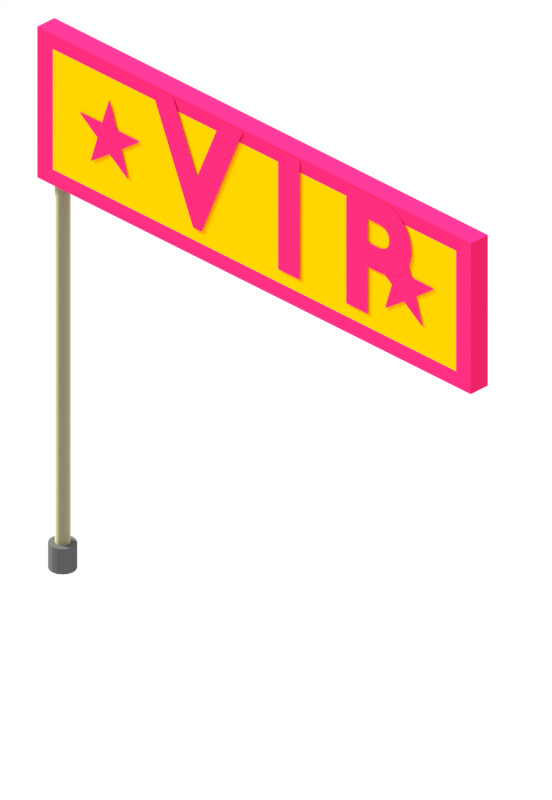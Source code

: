 # Source: queue_signs.blend  (saved by Blender 2.79.0; exported with 4.5.12 LTS)
import bpy
from mathutils import Matrix  # noqa: F401  (used for matrix-valued properties, if any)

bpy.ops.wm.read_factory_settings(use_empty=True)
scene = bpy.context.scene
scene.name = 'Scene'

# ---- collections
col_collection_1 = bpy.data.collections.new('Collection 1'); scene.collection.children.link(col_collection_1)
col_collection_3 = bpy.data.collections.new('Collection 3'); scene.collection.children.link(col_collection_3)
col_collection_4 = bpy.data.collections.new('Collection 4'); scene.collection.children.link(col_collection_4)
col_collection_4.hide_render = True
col_collection_4.hide_viewport = True
col_collection_5 = bpy.data.collections.new('Collection 5'); scene.collection.children.link(col_collection_5)
col_collection_5.hide_render = True
col_collection_5.hide_viewport = True
col_collection_10 = bpy.data.collections.new('Collection 10'); scene.collection.children.link(col_collection_10)
col_collection_10.hide_render = True
col_collection_10.hide_viewport = True
col_collection_15 = bpy.data.collections.new('Collection 15'); scene.collection.children.link(col_collection_15)
col_collection_15.hide_render = True
col_collection_15.hide_viewport = True
col_collection_20 = bpy.data.collections.new('Collection 20'); scene.collection.children.link(col_collection_20)
col_collection_20.hide_render = True
col_collection_20.hide_viewport = True

# ---- materials (node trees are filled in below, after node groups)
mat_material_007 = bpy.data.materials.new('Material.007')
mat_material_007.alpha_threshold = 0.0
mat_material_007.roughness = 0.5
mat_material = bpy.data.materials.new('Material')
mat_material.alpha_threshold = 0.0
mat_material.roughness = 0.5
mat_material_001 = bpy.data.materials.new('Material.001')
mat_material_001.alpha_threshold = 0.0
mat_material_001.roughness = 0.5
mat_material_006 = bpy.data.materials.new('Material.006')
mat_material_006.alpha_threshold = 0.0
mat_material_006.roughness = 0.5
mat_material_003 = bpy.data.materials.new('Material.003')
mat_material_003.alpha_threshold = 0.0
mat_material_003.roughness = 0.5
mat_material_009 = bpy.data.materials.new('Material.009')
mat_material_009.alpha_threshold = 0.0
mat_material_009.roughness = 0.5

# ---- material node trees
mat_material_007.use_nodes = True; mat_material_007.node_tree.nodes.clear()
_N = mat_material_007.node_tree.nodes; _L = mat_material_007.node_tree.links
n0 = _N.new('ShaderNodeOutputMaterial'); n0.name = 'Material Output'; n0.location = (300, 300)
n1 = _N.new('ShaderNodeBsdfDiffuse'); n1.name = 'Diffuse BSDF'; n1.location = (10, 300)
n1.inputs[0].default_value = (0.8388, 0.0179, 0.1366, 1.0)
_L.new(n1.outputs[0], n0.inputs[0])
n0.is_active_output = True
mat_material.use_nodes = True; mat_material.node_tree.nodes.clear()
_N = mat_material.node_tree.nodes; _L = mat_material.node_tree.links
n0 = _N.new('ShaderNodeOutputMaterial'); n0.name = 'Material Output'; n0.location = (300, 300)
n1 = _N.new('ShaderNodeBsdfDiffuse'); n1.name = 'Diffuse BSDF'; n1.location = (10, 300)
n1.inputs[0].default_value = (1.0, 0.4344, 0.0, 1.0)
_L.new(n1.outputs[0], n0.inputs[0])
n0.is_active_output = True
mat_material_001.use_nodes = True; mat_material_001.node_tree.nodes.clear()
_N = mat_material_001.node_tree.nodes; _L = mat_material_001.node_tree.links
n0 = _N.new('ShaderNodeOutputMaterial'); n0.name = 'Material Output'; n0.location = (300, 300)
n1 = _N.new('ShaderNodeBsdfAnisotropic'); n1.name = 'Glossy BSDF'; n1.location = (10, 300)
n1.distribution = 'GGX'
n1.inputs[0].default_value = (0.8, 0.7428, 0.4355, 1.0)
n1.inputs[1].default_value = 1.0
_L.new(n1.outputs[0], n0.inputs[0])
n0.is_active_output = True
mat_material_006.use_nodes = True; mat_material_006.node_tree.nodes.clear()
_N = mat_material_006.node_tree.nodes; _L = mat_material_006.node_tree.links
n0 = _N.new('ShaderNodeOutputMaterial'); n0.name = 'Material Output'; n0.location = (300, 300)
n1 = _N.new('ShaderNodeBsdfDiffuse'); n1.name = 'Diffuse BSDF'; n1.location = (10, 300)
n1.inputs[0].default_value = (0.1107, 0.1107, 0.1107, 1.0)
_L.new(n1.outputs[0], n0.inputs[0])
n0.is_active_output = True
mat_material_003.use_nodes = True; mat_material_003.node_tree.nodes.clear()
_N = mat_material_003.node_tree.nodes; _L = mat_material_003.node_tree.links
n0 = _N.new('ShaderNodeOutputMaterial'); n0.name = 'Material Output'; n0.location = (300, 300)
n1 = _N.new('ShaderNodeBsdfDiffuse'); n1.name = 'Diffuse BSDF'; n1.location = (10, 300)
n1.inputs[0].default_value = (0.0, 0.4191, 0.08944, 1.0)
_L.new(n1.outputs[0], n0.inputs[0])
n0.is_active_output = True
mat_material_009.use_nodes = True; mat_material_009.node_tree.nodes.clear()
_N = mat_material_009.node_tree.nodes; _L = mat_material_009.node_tree.links
n0 = _N.new('ShaderNodeOutputMaterial'); n0.name = 'Material Output'; n0.location = (300, 300)
n1 = _N.new('ShaderNodeBsdfDiffuse'); n1.name = 'Diffuse BSDF'; n1.location = (10, 300)
n1.inputs[0].default_value = (0.4191, 0.005104, 0.03651, 1.0)
_L.new(n1.outputs[0], n0.inputs[0])
n0.is_active_output = True

# ---- world
world_world = bpy.data.worlds.new('World'); scene.world = world_world
world_world.use_nodes = True; world_world.node_tree.nodes.clear()
_N = world_world.node_tree.nodes; _L = world_world.node_tree.links
n0 = _N.new('ShaderNodeBackground'); n0.name = 'Background'; n0.location = (373, 315)
n1 = _N.new('ShaderNodeOutputWorld'); n1.name = 'World Output'; n1.location = (630, 300)
n2 = _N.new('ShaderNodeRGB'); n2.name = 'RGB'; n2.location = (146, 309)
n2.outputs[0].default_value = (1.0, 1.0, 1.0, 1.0)
_L.new(n0.outputs[0], n1.inputs[0])
_L.new(n2.outputs[0], n0.inputs[0])
n1.is_active_output = True
world_world.color = (0.307, 0.307, 0.307)
world_world.use_sun_shadow = False
world_world.sun_shadow_jitter_overblur = 0.0
world_world.cycles.sampling_method = 'NONE'
world_world.cycles.sample_map_resolution = 256

# ---- cameras
cam_camera = bpy.data.cameras.new('Camera')
cam_camera.type = 'ORTHO'
cam_camera.clip_start = 0.001
cam_camera.clip_end = 100.0
cam_camera.lens = 45.0
cam_camera.sensor_width = 32.0
cam_camera.sensor_height = 18.0
cam_camera.ortho_scale = 14.7
cam_camera.show_composition_thirds = True
cam_camera.dof.focus_distance = 0.0

# ---- lights
light_sun = bpy.data.lights.new('Sun', 'SUN')
light_sun.transmission_factor = 0.0
light_sun.angle = 0.1993
light_sun.energy = 7.3
light_sun.shadow_buffer_clip_start = 0.5
light_sun.shadow_soft_size = 0.1
light_sun.shadow_cascade_max_distance = 1000.0

# ---- meshes
me_circle_001 = bpy.data.meshes.new('Circle.001')
me_circle_001.from_pydata([(0.0, 1.0, 0.0), (-0.2308, 0.3177, 0.0), (-0.9511, 0.309, 0.0), (-0.3734, -0.1213, 0.0), (-0.5878, -0.809, 0.0), (1.261e-08, -0.3927, 0.0), (0.5878, -0.809, 0.0), (0.3734, -0.1213, 0.0), (0.9511, 0.309, 0.0), (0.2308, 0.3177, 0.0)], [], [(1, 2, 3, 4, 5, 6, 7, 8, 9, 0)])
me_circle_001.materials.append(mat_material_007)
me_circle_001.use_remesh_preserve_volume = False
me_circle_001.use_remesh_preserve_attributes = False
me_circle_001.use_mirror_vertex_groups = False
me_circle_001.update()
me_circle = bpy.data.meshes.new('Circle')
me_circle.from_pydata([(0.0, 1.0, 0.0), (-0.2308, 0.3177, 0.0), (-0.9511, 0.309, 0.0), (-0.3734, -0.1213, 0.0), (-0.5878, -0.809, 0.0), (1.261e-08, -0.3927, 0.0), (0.5878, -0.809, 0.0), (0.3734, -0.1213, 0.0), (0.9511, 0.309, 0.0), (0.2308, 0.3177, 0.0)], [], [(1, 2, 3, 4, 5, 6, 7, 8, 9, 0)])
me_circle.materials.append(mat_material_007)
me_circle.use_remesh_preserve_volume = False
me_circle.use_remesh_preserve_attributes = False
me_circle.use_mirror_vertex_groups = False
me_circle.update()
me_cube_016 = bpy.data.meshes.new('Cube.016')
me_cube_016.from_pydata([(-0.5775, -1.0, -1.0), (-0.5775, -1.0, 1.0), (-0.5775, 1.0, -1.0), (-0.5775, 1.0, 1.0), (0.5775, -1.0, -1.0), (0.5775, -1.0, 1.0), (0.5775, 1.0, -1.0), (0.5775, 1.0, 1.0), (-0.5456, 0.9305, -0.7994), (-0.5456, -0.9305, -0.7994), (-0.5456, -0.9305, 0.7994), (-0.5456, 0.9305, 0.7994), (0.5456, 0.9305, 0.7994), (0.5456, 0.9305, -0.7994), (0.5456, -0.9305, -0.7994), (0.5456, -0.9305, 0.7994)], [], [(3, 2, 8, 11), (2, 3, 7, 6), (4, 6, 13, 14), (4, 5, 1, 0), (2, 6, 4, 0), (7, 3, 1, 5), (9, 10, 11, 8), (13, 12, 15, 14), (0, 1, 10, 9), (7, 5, 15, 12), (6, 7, 12, 13), (1, 3, 11, 10), (2, 0, 9, 8), (5, 4, 14, 15)])
me_cube_016.polygons.foreach_set('material_index', [1, 1, 1, 1, 1, 1, 0, 0, 1, 1, 1, 1, 1, 1])
me_cube_016.materials.append(mat_material)
me_cube_016.materials.append(mat_material_007)
me_cube_016.use_remesh_preserve_volume = False
me_cube_016.use_remesh_preserve_attributes = False
me_cube_016.use_mirror_vertex_groups = False
me_cube_016.update()
me_cylinder_007 = bpy.data.meshes.new('Cylinder.007')
me_cylinder_007.from_pydata([(4.565e-08, 0.6342, -1.0), (4.565e-08, 0.6342, 34.63), (0.2427, 0.5859, -1.0), (0.2427, 0.5859, 34.63), (0.4484, 0.4484, -1.0), (0.4484, 0.4484, 34.63), (0.5859, 0.2427, -1.0), (0.5859, 0.2427, 34.63), (0.6342, -3.59e-08, -1.0), (0.6342, -3.59e-08, 34.63), (0.5859, -0.2427, -1.0), (0.5859, -0.2427, 34.63), (0.4484, -0.4484, -1.0), (0.4484, -0.4484, 34.63), (0.2427, -0.5859, -1.0), (0.2427, -0.5859, 34.63), (1.414e-07, -0.6342, -1.0), (1.414e-07, -0.6342, 34.63), (-0.2427, -0.5859, -1.0), (-0.2427, -0.5859, 34.63), (-0.4484, -0.4484, -1.0), (-0.4484, -0.4484, 34.63), (-0.5859, -0.2427, -1.0), (-0.5859, -0.2427, 34.63), (-0.6342, -6.136e-10, -1.0), (-0.6342, -6.136e-10, 34.63), (-0.5859, 0.2427, -1.0), (-0.5859, 0.2427, 34.63), (-0.4484, 0.4484, -1.0), (-0.4484, 0.4484, 34.63), (-0.2427, 0.5859, -1.0), (-0.2427, 0.5859, 34.63), (4.565e-08, 0.6342, -1.0), (0.2427, 0.5859, -1.0), (0.2427, 0.5859, 34.63), (4.565e-08, 0.6342, 34.63), (0.4484, 0.4484, -1.0), (0.4484, 0.4484, 34.63), (0.5859, 0.2427, -1.0), (0.5859, 0.2427, 34.63), (0.6342, -3.59e-08, -1.0), (0.6342, -3.59e-08, 34.63), (0.5859, -0.2427, -1.0), (0.5859, -0.2427, 34.63), (0.4484, -0.4484, -1.0), (0.4484, -0.4484, 34.63), (0.2427, -0.5859, -1.0), (0.2427, -0.5859, 34.63), (1.414e-07, -0.6342, -1.0), (1.414e-07, -0.6342, 34.63), (-0.2427, -0.5859, -1.0), (-0.2427, -0.5859, 34.63), (-0.4484, -0.4484, -1.0), (-0.4484, -0.4484, 34.63), (-0.5859, -0.2427, -1.0), (-0.5859, -0.2427, 34.63), (-0.6342, -6.136e-10, -1.0), (-0.6342, -6.136e-10, 34.63), (-0.5859, 0.2427, -1.0), (-0.5859, 0.2427, 34.63), (-0.4484, 0.4484, -1.0), (-0.4484, 0.4484, 34.63), (-0.2427, 0.5859, -1.0), (-0.2427, 0.5859, 34.63), (0.01512, 1.185, -1.328), (0.01512, 1.185, 1.025), (0.4654, 1.095, -1.328), (0.4654, 1.095, 1.025), (0.8472, 0.84, -1.328), (0.8472, 0.84, 1.025), (1.102, 0.4583, -1.328), (1.102, 0.4583, 1.025), (1.192, 0.007954, -1.328), (1.192, 0.007954, 1.025), (1.102, -0.4423, -1.328), (1.102, -0.4423, 1.025), (0.8472, -0.8241, -1.328), (0.8472, -0.8241, 1.025), (0.4654, -1.079, -1.328), (0.4654, -1.079, 1.025), (0.01512, -1.169, -1.328), (0.01512, -1.169, 1.025), (-0.4352, -1.079, -1.328), (-0.4352, -1.079, 1.025), (-0.8169, -0.8241, -1.328), (-0.8169, -0.8241, 1.025), (-1.072, -0.4423, -1.328), (-1.072, -0.4423, 1.025), (-1.162, 0.007954, -1.328), (-1.162, 0.007954, 1.025), (-1.072, 0.4583, -1.328), (-1.072, 0.4583, 1.025), (-0.8169, 0.84, -1.328), (-0.8169, 0.84, 1.025), (-0.4352, 1.095, -1.328), (-0.4352, 1.095, 1.025)], [], [(32, 35, 34, 33), (33, 34, 37, 36), (36, 37, 39, 38), (38, 39, 41, 40), (40, 41, 43, 42), (42, 43, 45, 44), (44, 45, 47, 46), (46, 47, 49, 48), (48, 49, 51, 50), (50, 51, 53, 52), (52, 53, 55, 54), (54, 55, 57, 56), (56, 57, 59, 58), (58, 59, 61, 60), (3, 1, 63, 29, 27, 25, 23, 21, 19, 17, 15, 13, 11, 9, 7, 5), (60, 61, 31, 62), (62, 31, 35, 32), (0, 2, 4, 6, 8, 10, 12, 14, 16, 18, 20, 22, 24, 26, 28, 30), (64, 65, 67, 66), (66, 67, 69, 68), (68, 69, 71, 70), (70, 71, 73, 72), (72, 73, 75, 74), (74, 75, 77, 76), (76, 77, 79, 78), (78, 79, 81, 80), (80, 81, 83, 82), (82, 83, 85, 84), (84, 85, 87, 86), (86, 87, 89, 88), (88, 89, 91, 90), (90, 91, 93, 92), (67, 65, 95, 93, 91, 89, 87, 85, 83, 81, 79, 77, 75, 73, 71, 69), (92, 93, 95, 94), (94, 95, 65, 64), (64, 66, 68, 70, 72, 74, 76, 78, 80, 82, 84, 86, 88, 90, 92, 94)])
me_cylinder_007.polygons.foreach_set('use_smooth', [1, 1, 1, 1, 1, 1, 1, 1, 1, 1, 1, 1, 1, 1, 1, 1, 1, 1, 0, 0, 0, 0, 0, 0, 0, 0, 0, 0, 0, 0, 0, 0, 0, 0, 0, 0])
me_cylinder_007.polygons.foreach_set('material_index', [0, 0, 0, 0, 0, 0, 0, 0, 0, 0, 0, 0, 0, 0, 0, 0, 0, 0, 1, 1, 1, 1, 1, 1, 1, 1, 1, 1, 1, 1, 1, 1, 1, 1, 1, 1])
me_cylinder_007.materials.append(mat_material_001)
me_cylinder_007.materials.append(mat_material_006)
me_cylinder_007.use_remesh_preserve_volume = False
me_cylinder_007.use_remesh_preserve_attributes = False
me_cylinder_007.use_mirror_vertex_groups = False
me_cylinder_007.update()
me_cylinder_001 = bpy.data.meshes.new('Cylinder.001')
me_cylinder_001.from_pydata([(4.565e-08, 0.6342, -1.0), (4.565e-08, 0.6342, 34.63), (0.2427, 0.5859, -1.0), (0.2427, 0.5859, 34.63), (0.4484, 0.4484, -1.0), (0.4484, 0.4484, 34.63), (0.5859, 0.2427, -1.0), (0.5859, 0.2427, 34.63), (0.6342, -3.59e-08, -1.0), (0.6342, -3.59e-08, 34.63), (0.5859, -0.2427, -1.0), (0.5859, -0.2427, 34.63), (0.4484, -0.4484, -1.0), (0.4484, -0.4484, 34.63), (0.2427, -0.5859, -1.0), (0.2427, -0.5859, 34.63), (1.414e-07, -0.6342, -1.0), (1.414e-07, -0.6342, 34.63), (-0.2427, -0.5859, -1.0), (-0.2427, -0.5859, 34.63), (-0.4484, -0.4484, -1.0), (-0.4484, -0.4484, 34.63), (-0.5859, -0.2427, -1.0), (-0.5859, -0.2427, 34.63), (-0.6342, -6.136e-10, -1.0), (-0.6342, -6.136e-10, 34.63), (-0.5859, 0.2427, -1.0), (-0.5859, 0.2427, 34.63), (-0.4484, 0.4484, -1.0), (-0.4484, 0.4484, 34.63), (-0.2427, 0.5859, -1.0), (-0.2427, 0.5859, 34.63), (4.565e-08, 0.6342, -1.0), (0.2427, 0.5859, -1.0), (0.2427, 0.5859, 34.63), (4.565e-08, 0.6342, 34.63), (0.4484, 0.4484, -1.0), (0.4484, 0.4484, 34.63), (0.5859, 0.2427, -1.0), (0.5859, 0.2427, 34.63), (0.6342, -3.59e-08, -1.0), (0.6342, -3.59e-08, 34.63), (0.5859, -0.2427, -1.0), (0.5859, -0.2427, 34.63), (0.4484, -0.4484, -1.0), (0.4484, -0.4484, 34.63), (0.2427, -0.5859, -1.0), (0.2427, -0.5859, 34.63), (1.414e-07, -0.6342, -1.0), (1.414e-07, -0.6342, 34.63), (-0.2427, -0.5859, -1.0), (-0.2427, -0.5859, 34.63), (-0.4484, -0.4484, -1.0), (-0.4484, -0.4484, 34.63), (-0.5859, -0.2427, -1.0), (-0.5859, -0.2427, 34.63), (-0.6342, -6.136e-10, -1.0), (-0.6342, -6.136e-10, 34.63), (-0.5859, 0.2427, -1.0), (-0.5859, 0.2427, 34.63), (-0.4484, 0.4484, -1.0), (-0.4484, 0.4484, 34.63), (-0.2427, 0.5859, -1.0), (-0.2427, 0.5859, 34.63), (0.01512, 1.185, -1.328), (0.01512, 1.185, 1.025), (0.4654, 1.095, -1.328), (0.4654, 1.095, 1.025), (0.8472, 0.84, -1.328), (0.8472, 0.84, 1.025), (1.102, 0.4583, -1.328), (1.102, 0.4583, 1.025), (1.192, 0.007954, -1.328), (1.192, 0.007954, 1.025), (1.102, -0.4423, -1.328), (1.102, -0.4423, 1.025), (0.8472, -0.8241, -1.328), (0.8472, -0.8241, 1.025), (0.4654, -1.079, -1.328), (0.4654, -1.079, 1.025), (0.01512, -1.169, -1.328), (0.01512, -1.169, 1.025), (-0.4352, -1.079, -1.328), (-0.4352, -1.079, 1.025), (-0.8169, -0.8241, -1.328), (-0.8169, -0.8241, 1.025), (-1.072, -0.4423, -1.328), (-1.072, -0.4423, 1.025), (-1.162, 0.007954, -1.328), (-1.162, 0.007954, 1.025), (-1.072, 0.4583, -1.328), (-1.072, 0.4583, 1.025), (-0.8169, 0.84, -1.328), (-0.8169, 0.84, 1.025), (-0.4352, 1.095, -1.328), (-0.4352, 1.095, 1.025)], [], [(32, 35, 34, 33), (33, 34, 37, 36), (36, 37, 39, 38), (38, 39, 41, 40), (40, 41, 43, 42), (42, 43, 45, 44), (44, 45, 47, 46), (46, 47, 49, 48), (48, 49, 51, 50), (50, 51, 53, 52), (52, 53, 55, 54), (54, 55, 57, 56), (56, 57, 59, 58), (58, 59, 61, 60), (3, 1, 63, 29, 27, 25, 23, 21, 19, 17, 15, 13, 11, 9, 7, 5), (60, 61, 31, 62), (62, 31, 35, 32), (0, 2, 4, 6, 8, 10, 12, 14, 16, 18, 20, 22, 24, 26, 28, 30), (64, 65, 67, 66), (66, 67, 69, 68), (68, 69, 71, 70), (70, 71, 73, 72), (72, 73, 75, 74), (74, 75, 77, 76), (76, 77, 79, 78), (78, 79, 81, 80), (80, 81, 83, 82), (82, 83, 85, 84), (84, 85, 87, 86), (86, 87, 89, 88), (88, 89, 91, 90), (90, 91, 93, 92), (67, 65, 95, 93, 91, 89, 87, 85, 83, 81, 79, 77, 75, 73, 71, 69), (92, 93, 95, 94), (94, 95, 65, 64), (64, 66, 68, 70, 72, 74, 76, 78, 80, 82, 84, 86, 88, 90, 92, 94)])
me_cylinder_001.polygons.foreach_set('use_smooth', [1, 1, 1, 1, 1, 1, 1, 1, 1, 1, 1, 1, 1, 1, 1, 1, 1, 1, 0, 0, 0, 0, 0, 0, 0, 0, 0, 0, 0, 0, 0, 0, 0, 0, 0, 0])
me_cylinder_001.polygons.foreach_set('material_index', [0, 0, 0, 0, 0, 0, 0, 0, 0, 0, 0, 0, 0, 0, 0, 0, 0, 0, 1, 1, 1, 1, 1, 1, 1, 1, 1, 1, 1, 1, 1, 1, 1, 1, 1, 1])
me_cylinder_001.materials.append(mat_material_001)
me_cylinder_001.materials.append(mat_material_006)
me_cylinder_001.use_remesh_preserve_volume = False
me_cylinder_001.use_remesh_preserve_attributes = False
me_cylinder_001.use_mirror_vertex_groups = False
me_cylinder_001.update()
me_cube_000 = bpy.data.meshes.new('Cube.000')
me_cube_000.from_pydata([(-0.5775, -1.0, -1.0), (-0.5775, -1.0, 1.0), (-0.5775, 1.0, -1.0), (-0.5775, 1.0, 1.0), (0.5775, -1.0, -1.0), (0.5775, -1.0, 1.0), (0.5775, 1.0, -1.0), (0.5775, 1.0, 1.0), (-0.5456, 0.9305, -0.7994), (-0.5456, -0.9305, -0.7994), (-0.5456, -0.9305, 0.7994), (-0.5456, 0.9305, 0.7994), (0.5456, 0.9305, 0.7994), (0.5456, 0.9305, -0.7994), (0.5456, -0.9305, -0.7994), (0.5456, -0.9305, 0.7994)], [], [(3, 2, 8, 11), (2, 3, 7, 6), (4, 6, 13, 14), (4, 5, 1, 0), (2, 6, 4, 0), (7, 3, 1, 5), (9, 10, 11, 8), (13, 12, 15, 14), (0, 1, 10, 9), (7, 5, 15, 12), (6, 7, 12, 13), (1, 3, 11, 10), (2, 0, 9, 8), (5, 4, 14, 15)])
me_cube_000.polygons.foreach_set('material_index', [1, 1, 1, 1, 1, 1, 0, 0, 1, 1, 1, 1, 1, 1])
me_cube_000.materials.append(mat_material)
me_cube_000.materials.append(mat_material_003)
me_cube_000.use_remesh_preserve_volume = False
me_cube_000.use_remesh_preserve_attributes = False
me_cube_000.use_mirror_vertex_groups = False
me_cube_000.update()
me_plane = bpy.data.meshes.new('Plane')
me_plane.from_pydata([(-3.449, -0.5703, 0.0), (1.0, -1.0, 0.0), (-3.449, 0.5703, 0.0), (1.0, 1.0, 0.0), (-3.449, -1.706, 0.0), (-3.449, 1.706, 0.0), (-5.879, 0.0, 0.0), (-5.879, 0.0, 0.0), (-3.449, 27.03, -2.368e-07), (1.0, 26.6, -2.287e-07), (-3.449, 28.17, -2.468e-07), (1.0, 28.6, -2.462e-07), (-3.449, 25.9, -2.268e-07), (-3.449, 29.31, -2.567e-07), (-5.879, 27.6, -2.442e-07), (-5.879, 27.6, -2.442e-07)], [], [(0, 1, 3, 2), (0, 2, 5, 4), (4, 5, 7, 6), (8, 9, 11, 10), (8, 10, 13, 12), (12, 13, 15, 14)])
me_plane.materials.append(mat_material_009)
me_plane.use_remesh_preserve_volume = False
me_plane.use_remesh_preserve_attributes = False
me_plane.use_mirror_vertex_groups = False
me_plane.update()
me_cube_001 = bpy.data.meshes.new('Cube.001')
me_cube_001.from_pydata([(-0.5775, -1.0, -1.0), (-0.5775, -1.0, 1.0), (-0.5775, 1.0, -1.0), (-0.5775, 1.0, 1.0), (0.5775, -1.0, -1.0), (0.5775, -1.0, 1.0), (0.5775, 1.0, -1.0), (0.5775, 1.0, 1.0), (-0.5456, 0.9305, -0.7994), (-0.5456, -0.9305, -0.7994), (-0.5456, -0.9305, 0.7994), (-0.5456, 0.9305, 0.7994), (0.5456, 0.9305, 0.7994), (0.5456, 0.9305, -0.7994), (0.5456, -0.9305, -0.7994), (0.5456, -0.9305, 0.7994)], [], [(3, 2, 8, 11), (2, 3, 7, 6), (4, 6, 13, 14), (4, 5, 1, 0), (2, 6, 4, 0), (7, 3, 1, 5), (9, 10, 11, 8), (13, 12, 15, 14), (0, 1, 10, 9), (7, 5, 15, 12), (6, 7, 12, 13), (1, 3, 11, 10), (2, 0, 9, 8), (5, 4, 14, 15)])
me_cube_001.polygons.foreach_set('material_index', [1, 1, 1, 1, 1, 1, 0, 0, 1, 1, 1, 1, 1, 1])
me_cube_001.materials.append(mat_material)
me_cube_001.materials.append(mat_material_009)
me_cube_001.use_remesh_preserve_volume = False
me_cube_001.use_remesh_preserve_attributes = False
me_cube_001.use_mirror_vertex_groups = False
me_cube_001.update()
me_cylinder_002 = bpy.data.meshes.new('Cylinder.002')
me_cylinder_002.from_pydata([(4.565e-08, 0.6342, -1.0), (4.565e-08, 0.6342, 34.63), (0.2427, 0.5859, -1.0), (0.2427, 0.5859, 34.63), (0.4484, 0.4484, -1.0), (0.4484, 0.4484, 34.63), (0.5859, 0.2427, -1.0), (0.5859, 0.2427, 34.63), (0.6342, -3.59e-08, -1.0), (0.6342, -3.59e-08, 34.63), (0.5859, -0.2427, -1.0), (0.5859, -0.2427, 34.63), (0.4484, -0.4484, -1.0), (0.4484, -0.4484, 34.63), (0.2427, -0.5859, -1.0), (0.2427, -0.5859, 34.63), (1.414e-07, -0.6342, -1.0), (1.414e-07, -0.6342, 34.63), (-0.2427, -0.5859, -1.0), (-0.2427, -0.5859, 34.63), (-0.4484, -0.4484, -1.0), (-0.4484, -0.4484, 34.63), (-0.5859, -0.2427, -1.0), (-0.5859, -0.2427, 34.63), (-0.6342, -6.136e-10, -1.0), (-0.6342, -6.136e-10, 34.63), (-0.5859, 0.2427, -1.0), (-0.5859, 0.2427, 34.63), (-0.4484, 0.4484, -1.0), (-0.4484, 0.4484, 34.63), (-0.2427, 0.5859, -1.0), (-0.2427, 0.5859, 34.63), (4.565e-08, 0.6342, -1.0), (0.2427, 0.5859, -1.0), (0.2427, 0.5859, 34.63), (4.565e-08, 0.6342, 34.63), (0.4484, 0.4484, -1.0), (0.4484, 0.4484, 34.63), (0.5859, 0.2427, -1.0), (0.5859, 0.2427, 34.63), (0.6342, -3.59e-08, -1.0), (0.6342, -3.59e-08, 34.63), (0.5859, -0.2427, -1.0), (0.5859, -0.2427, 34.63), (0.4484, -0.4484, -1.0), (0.4484, -0.4484, 34.63), (0.2427, -0.5859, -1.0), (0.2427, -0.5859, 34.63), (1.414e-07, -0.6342, -1.0), (1.414e-07, -0.6342, 34.63), (-0.2427, -0.5859, -1.0), (-0.2427, -0.5859, 34.63), (-0.4484, -0.4484, -1.0), (-0.4484, -0.4484, 34.63), (-0.5859, -0.2427, -1.0), (-0.5859, -0.2427, 34.63), (-0.6342, -6.136e-10, -1.0), (-0.6342, -6.136e-10, 34.63), (-0.5859, 0.2427, -1.0), (-0.5859, 0.2427, 34.63), (-0.4484, 0.4484, -1.0), (-0.4484, 0.4484, 34.63), (-0.2427, 0.5859, -1.0), (-0.2427, 0.5859, 34.63), (0.01512, 1.185, -1.328), (0.01512, 1.185, 1.025), (0.4654, 1.095, -1.328), (0.4654, 1.095, 1.025), (0.8472, 0.84, -1.328), (0.8472, 0.84, 1.025), (1.102, 0.4583, -1.328), (1.102, 0.4583, 1.025), (1.192, 0.007954, -1.328), (1.192, 0.007954, 1.025), (1.102, -0.4423, -1.328), (1.102, -0.4423, 1.025), (0.8472, -0.8241, -1.328), (0.8472, -0.8241, 1.025), (0.4654, -1.079, -1.328), (0.4654, -1.079, 1.025), (0.01512, -1.169, -1.328), (0.01512, -1.169, 1.025), (-0.4352, -1.079, -1.328), (-0.4352, -1.079, 1.025), (-0.8169, -0.8241, -1.328), (-0.8169, -0.8241, 1.025), (-1.072, -0.4423, -1.328), (-1.072, -0.4423, 1.025), (-1.162, 0.007954, -1.328), (-1.162, 0.007954, 1.025), (-1.072, 0.4583, -1.328), (-1.072, 0.4583, 1.025), (-0.8169, 0.84, -1.328), (-0.8169, 0.84, 1.025), (-0.4352, 1.095, -1.328), (-0.4352, 1.095, 1.025)], [], [(32, 35, 34, 33), (33, 34, 37, 36), (36, 37, 39, 38), (38, 39, 41, 40), (40, 41, 43, 42), (42, 43, 45, 44), (44, 45, 47, 46), (46, 47, 49, 48), (48, 49, 51, 50), (50, 51, 53, 52), (52, 53, 55, 54), (54, 55, 57, 56), (56, 57, 59, 58), (58, 59, 61, 60), (3, 1, 63, 29, 27, 25, 23, 21, 19, 17, 15, 13, 11, 9, 7, 5), (60, 61, 31, 62), (62, 31, 35, 32), (0, 2, 4, 6, 8, 10, 12, 14, 16, 18, 20, 22, 24, 26, 28, 30), (64, 65, 67, 66), (66, 67, 69, 68), (68, 69, 71, 70), (70, 71, 73, 72), (72, 73, 75, 74), (74, 75, 77, 76), (76, 77, 79, 78), (78, 79, 81, 80), (80, 81, 83, 82), (82, 83, 85, 84), (84, 85, 87, 86), (86, 87, 89, 88), (88, 89, 91, 90), (90, 91, 93, 92), (67, 65, 95, 93, 91, 89, 87, 85, 83, 81, 79, 77, 75, 73, 71, 69), (92, 93, 95, 94), (94, 95, 65, 64), (64, 66, 68, 70, 72, 74, 76, 78, 80, 82, 84, 86, 88, 90, 92, 94)])
me_cylinder_002.polygons.foreach_set('use_smooth', [1, 1, 1, 1, 1, 1, 1, 1, 1, 1, 1, 1, 1, 1, 1, 1, 1, 1, 0, 0, 0, 0, 0, 0, 0, 0, 0, 0, 0, 0, 0, 0, 0, 0, 0, 0])
me_cylinder_002.polygons.foreach_set('material_index', [0, 0, 0, 0, 0, 0, 0, 0, 0, 0, 0, 0, 0, 0, 0, 0, 0, 0, 1, 1, 1, 1, 1, 1, 1, 1, 1, 1, 1, 1, 1, 1, 1, 1, 1, 1])
me_cylinder_002.materials.append(mat_material_001)
me_cylinder_002.materials.append(mat_material_006)
me_cylinder_002.use_remesh_preserve_volume = False
me_cylinder_002.use_remesh_preserve_attributes = False
me_cylinder_002.use_mirror_vertex_groups = False
me_cylinder_002.update()
me_cylinder_010 = bpy.data.meshes.new('Cylinder.010')
me_cylinder_010.from_pydata([(4.565e-08, 0.6342, -1.0), (4.565e-08, 0.6342, 34.79), (0.2427, 0.5859, -1.0), (0.2427, 0.5859, 34.79), (0.4484, 0.4484, -1.0), (0.4484, 0.4484, 34.79), (0.5859, 0.2427, -1.0), (0.5859, 0.2427, 34.79), (0.6342, -3.59e-08, -1.0), (0.6342, -3.59e-08, 34.79), (0.5859, -0.2427, -1.0), (0.5859, -0.2427, 34.79), (0.4484, -0.4484, -1.0), (0.4484, -0.4484, 34.79), (0.2427, -0.5859, -1.0), (0.2427, -0.5859, 34.79), (1.414e-07, -0.6342, -1.0), (1.414e-07, -0.6342, 34.79), (-0.2427, -0.5859, -1.0), (-0.2427, -0.5859, 34.79), (-0.4484, -0.4484, -1.0), (-0.4484, -0.4484, 34.79), (-0.5859, -0.2427, -1.0), (-0.5859, -0.2427, 34.79), (-0.6342, -6.136e-10, -1.0), (-0.6342, -6.136e-10, 34.79), (-0.5859, 0.2427, -1.0), (-0.5859, 0.2427, 34.79), (-0.4484, 0.4484, -1.0), (-0.4484, 0.4484, 34.79), (-0.2427, 0.5859, -1.0), (-0.2427, 0.5859, 34.79), (4.565e-08, 0.6342, -1.0), (0.2427, 0.5859, -1.0), (0.2427, 0.5859, 34.79), (4.565e-08, 0.6342, 34.79), (0.4484, 0.4484, -1.0), (0.4484, 0.4484, 34.79), (0.5859, 0.2427, -1.0), (0.5859, 0.2427, 34.79), (0.6342, -3.59e-08, -1.0), (0.6342, -3.59e-08, 34.79), (0.5859, -0.2427, -1.0), (0.5859, -0.2427, 34.79), (0.4484, -0.4484, -1.0), (0.4484, -0.4484, 34.79), (0.2427, -0.5859, -1.0), (0.2427, -0.5859, 34.79), (1.414e-07, -0.6342, -1.0), (1.414e-07, -0.6342, 34.79), (-0.2427, -0.5859, -1.0), (-0.2427, -0.5859, 34.79), (-0.4484, -0.4484, -1.0), (-0.4484, -0.4484, 34.79), (-0.5859, -0.2427, -1.0), (-0.5859, -0.2427, 34.79), (-0.6342, -6.136e-10, -1.0), (-0.6342, -6.136e-10, 34.79), (-0.5859, 0.2427, -1.0), (-0.5859, 0.2427, 34.79), (-0.4484, 0.4484, -1.0), (-0.4484, 0.4484, 34.79), (-0.2427, 0.5859, -1.0), (-0.2427, 0.5859, 34.79), (0.01512, 1.185, -1.328), (0.01512, 1.185, 1.025), (0.4654, 1.095, -1.328), (0.4654, 1.095, 1.025), (0.8472, 0.84, -1.328), (0.8472, 0.84, 1.025), (1.102, 0.4583, -1.328), (1.102, 0.4583, 1.025), (1.192, 0.007954, -1.328), (1.192, 0.007954, 1.025), (1.102, -0.4423, -1.328), (1.102, -0.4423, 1.025), (0.8472, -0.8241, -1.328), (0.8472, -0.8241, 1.025), (0.4654, -1.079, -1.328), (0.4654, -1.079, 1.025), (0.01512, -1.169, -1.328), (0.01512, -1.169, 1.025), (-0.4352, -1.079, -1.328), (-0.4352, -1.079, 1.025), (-0.8169, -0.8241, -1.328), (-0.8169, -0.8241, 1.025), (-1.072, -0.4423, -1.328), (-1.072, -0.4423, 1.025), (-1.162, 0.007954, -1.328), (-1.162, 0.007954, 1.025), (-1.072, 0.4583, -1.328), (-1.072, 0.4583, 1.025), (-0.8169, 0.84, -1.328), (-0.8169, 0.84, 1.025), (-0.4352, 1.095, -1.328), (-0.4352, 1.095, 1.025)], [], [(32, 35, 34, 33), (33, 34, 37, 36), (36, 37, 39, 38), (38, 39, 41, 40), (40, 41, 43, 42), (42, 43, 45, 44), (44, 45, 47, 46), (46, 47, 49, 48), (48, 49, 51, 50), (50, 51, 53, 52), (52, 53, 55, 54), (54, 55, 57, 56), (56, 57, 59, 58), (58, 59, 61, 60), (3, 1, 63, 29, 27, 25, 23, 21, 19, 17, 15, 13, 11, 9, 7, 5), (60, 61, 31, 62), (62, 31, 35, 32), (0, 2, 4, 6, 8, 10, 12, 14, 16, 18, 20, 22, 24, 26, 28, 30), (64, 65, 67, 66), (66, 67, 69, 68), (68, 69, 71, 70), (70, 71, 73, 72), (72, 73, 75, 74), (74, 75, 77, 76), (76, 77, 79, 78), (78, 79, 81, 80), (80, 81, 83, 82), (82, 83, 85, 84), (84, 85, 87, 86), (86, 87, 89, 88), (88, 89, 91, 90), (90, 91, 93, 92), (67, 65, 95, 93, 91, 89, 87, 85, 83, 81, 79, 77, 75, 73, 71, 69), (92, 93, 95, 94), (94, 95, 65, 64), (64, 66, 68, 70, 72, 74, 76, 78, 80, 82, 84, 86, 88, 90, 92, 94)])
me_cylinder_010.polygons.foreach_set('use_smooth', [1, 1, 1, 1, 1, 1, 1, 1, 1, 1, 1, 1, 1, 1, 1, 1, 1, 1, 0, 0, 0, 0, 0, 0, 0, 0, 0, 0, 0, 0, 0, 0, 0, 0, 0, 0])
me_cylinder_010.polygons.foreach_set('material_index', [0, 0, 0, 0, 0, 0, 0, 0, 0, 0, 0, 0, 0, 0, 0, 0, 0, 0, 1, 1, 1, 1, 1, 1, 1, 1, 1, 1, 1, 1, 1, 1, 1, 1, 1, 1])
me_cylinder_010.materials.append(mat_material_001)
me_cylinder_010.materials.append(mat_material_006)
me_cylinder_010.use_remesh_preserve_volume = False
me_cylinder_010.use_remesh_preserve_attributes = False
me_cylinder_010.use_mirror_vertex_groups = False
me_cylinder_010.update()

# ---- curves / text
txt_text = bpy.data.curves.new('Text', 'FONT')
txt_text.dimensions = '2D'
txt_text.body = 'V I P'
txt_text.materials.append(mat_material_007)
txt_text.use_path_clamp = True
txt_text.bevel_resolution = 0
txt_text.offset = 0.033
txt_text_001 = bpy.data.curves.new('Text.001', 'FONT')
txt_text_001.dimensions = '2D'
txt_text_001.body = 'ENTER'
txt_text_001.materials.append(mat_material_003)
txt_text_001.use_path_clamp = True
txt_text_001.bevel_resolution = 0
txt_text_001.offset = 0.033
txt_text_002 = bpy.data.curves.new('Text.002', 'FONT')
txt_text_002.dimensions = '2D'
txt_text_002.body = 'EXIT'
txt_text_002.materials.append(mat_material_009)
txt_text_002.use_path_clamp = True
txt_text_002.bevel_resolution = 0
txt_text_002.offset = 0.033
cu_beziercircle_009 = bpy.data.curves.new('BezierCircle.009', 'CURVE')
cu_beziercircle_009.dimensions = '3D'
_sp = cu_beziercircle_009.splines.new('BEZIER'); _sp.bezier_points.add(3)
_sp.bezier_points.foreach_set('co', [-0.0324, 0.9895, 0.0, 0.9895, 0.0324, 0.0, 0.0324, -0.9895, 0.0, -0.9895, -0.0324, 0.0])
_sp.bezier_points.foreach_set('handle_left', [-0.8703, 1.468, 0.0, 1.468, 0.8703, 0.0, 0.8703, -1.468, 0.0, -1.468, -0.8703, 0.0])
_sp.bezier_points.foreach_set('handle_right', [0.8055, 0.5109, 0.0, 0.5109, -0.8055, 0.0, -0.8055, -0.5109, 0.0, -0.5109, 0.8055, 0.0])
for _p, _l, _r in zip(_sp.bezier_points, ['ALIGNED', 'ALIGNED', 'ALIGNED', 'ALIGNED'], ['ALIGNED', 'ALIGNED', 'ALIGNED', 'ALIGNED']): _p.handle_left_type = _l; _p.handle_right_type = _r
_sp.order_u = 0
_sp.order_v = 0
_sp.resolution_u = 6
_sp.use_cyclic_u = True
cu_beziercircle_009.use_path = True
cu_beziercircle_009.use_path_clamp = True
cu_beziercircle_009.bevel_resolution = 0
cu_beziercircle_009.resolution_u = 6
cu_beziercircle_009.fill_mode = 'HALF'
cu_beziercircle_008 = bpy.data.curves.new('BezierCircle.008', 'CURVE')
cu_beziercircle_008.dimensions = '3D'
_sp = cu_beziercircle_008.splines.new('BEZIER'); _sp.bezier_points.add(3)
_sp.bezier_points.foreach_set('co', [-0.8097, 0.5697, 0.0, 0.5697, 0.8097, 0.0, 0.8097, -0.5697, 0.0, -0.5697, -0.8097, 0.0])
_sp.bezier_points.foreach_set('handle_left', [-1.696, 0.1886, 0.0, 0.1886, 1.696, 0.0, 1.696, -0.1886, 0.0, -0.1886, -1.696, 0.0])
_sp.bezier_points.foreach_set('handle_right', [0.07683, 0.9508, 0.0, 0.9508, -0.07683, 0.0, -0.07683, -0.9508, 0.0, -0.9508, 0.07683, 0.0])
for _p, _l, _r in zip(_sp.bezier_points, ['ALIGNED', 'ALIGNED', 'ALIGNED', 'ALIGNED'], ['ALIGNED', 'ALIGNED', 'ALIGNED', 'ALIGNED']): _p.handle_left_type = _l; _p.handle_right_type = _r
_sp.order_u = 0
_sp.order_v = 0
_sp.resolution_u = 6
_sp.use_cyclic_u = True
cu_beziercircle_008.use_path = True
cu_beziercircle_008.use_path_clamp = True
cu_beziercircle_008.bevel_resolution = 0
cu_beziercircle_008.resolution_u = 6
cu_beziercircle_008.fill_mode = 'HALF'
cu_beziercircle_007 = bpy.data.curves.new('BezierCircle.007', 'CURVE')
cu_beziercircle_007.dimensions = '3D'
_sp = cu_beziercircle_007.splines.new('BEZIER'); _sp.bezier_points.add(3)
_sp.bezier_points.foreach_set('co', [-0.7762, 0.5461, 0.0, 0.5461, 0.7762, 0.0, 0.7762, -0.5461, 0.0, -0.5461, -0.7762, 0.0])
_sp.bezier_points.foreach_set('handle_left', [-1.626, 0.1808, 0.0, 0.1808, 1.626, 0.0, 1.626, -0.1808, 0.0, -0.1808, -1.626, 0.0])
_sp.bezier_points.foreach_set('handle_right', [0.07365, 0.9115, 0.0, 0.9115, -0.07365, 0.0, -0.07365, -0.9115, 0.0, -0.9115, 0.07365, 0.0])
for _p, _l, _r in zip(_sp.bezier_points, ['ALIGNED', 'ALIGNED', 'ALIGNED', 'ALIGNED'], ['ALIGNED', 'ALIGNED', 'ALIGNED', 'ALIGNED']): _p.handle_left_type = _l; _p.handle_right_type = _r
_sp.order_u = 0
_sp.order_v = 0
_sp.resolution_u = 6
_sp.use_cyclic_u = True
cu_beziercircle_007.use_path = True
cu_beziercircle_007.use_path_clamp = True
cu_beziercircle_007.bevel_resolution = 0
cu_beziercircle_007.resolution_u = 6
cu_beziercircle_007.fill_mode = 'HALF'
cu_beziercircle_006 = bpy.data.curves.new('BezierCircle.006', 'CURVE')
cu_beziercircle_006.dimensions = '3D'
_sp = cu_beziercircle_006.splines.new('BEZIER'); _sp.bezier_points.add(3)
_sp.bezier_points.foreach_set('co', [-0.9404, 0.1279, 0.0, 0.1279, 0.9404, 0.0, 0.9404, -0.1279, 0.0, -0.1279, -0.9404, 0.0])
_sp.bezier_points.foreach_set('handle_left', [-1.527, -0.5874, 0.0, -0.5874, 1.527, 0.0, 1.527, 0.5874, 0.0, 0.5874, -1.527, 0.0])
_sp.bezier_points.foreach_set('handle_right', [-0.3539, 0.8432, 0.0, 0.8432, 0.3539, 0.0, 0.3539, -0.8432, 0.0, -0.8432, -0.3539, 0.0])
for _p, _l, _r in zip(_sp.bezier_points, ['ALIGNED', 'ALIGNED', 'ALIGNED', 'ALIGNED'], ['ALIGNED', 'ALIGNED', 'ALIGNED', 'ALIGNED']): _p.handle_left_type = _l; _p.handle_right_type = _r
_sp.order_u = 0
_sp.order_v = 0
_sp.resolution_u = 6
_sp.use_cyclic_u = True
cu_beziercircle_006.use_path = True
cu_beziercircle_006.use_path_clamp = True
cu_beziercircle_006.bevel_resolution = 0
cu_beziercircle_006.resolution_u = 6
cu_beziercircle_006.fill_mode = 'HALF'
cu_beziercircle_005 = bpy.data.curves.new('BezierCircle.005', 'CURVE')
cu_beziercircle_005.dimensions = '3D'
_sp = cu_beziercircle_005.splines.new('BEZIER'); _sp.bezier_points.add(3)
_sp.bezier_points.foreach_set('co', [-0.4829, -0.2791, 0.0, -0.2791, 0.4829, 0.0, 0.4829, 0.2791, 0.0, 0.2791, -0.4829, 0.0])
_sp.bezier_points.foreach_set('handle_left', [-0.4926, -0.5869, 0.0, -0.5869, 0.4926, 0.0, 0.4926, 0.5869, 0.0, 0.5869, -0.4926, 0.0])
_sp.bezier_points.foreach_set('handle_right', [-0.4732, 0.02873, 0.0, 0.02873, 0.4732, 0.0, 0.4732, -0.02873, 0.0, -0.02873, -0.4732, 0.0])
for _p, _l, _r in zip(_sp.bezier_points, ['ALIGNED', 'ALIGNED', 'ALIGNED', 'ALIGNED'], ['ALIGNED', 'ALIGNED', 'ALIGNED', 'ALIGNED']): _p.handle_left_type = _l; _p.handle_right_type = _r
_sp.order_u = 0
_sp.order_v = 0
_sp.resolution_u = 6
_sp.use_cyclic_u = True
cu_beziercircle_005.use_path = True
cu_beziercircle_005.use_path_clamp = True
cu_beziercircle_005.bevel_resolution = 0
cu_beziercircle_005.resolution_u = 6
cu_beziercircle_005.fill_mode = 'HALF'
cu_beziercircle_004 = bpy.data.curves.new('BezierCircle.004', 'CURVE')
cu_beziercircle_004.dimensions = '3D'
_sp = cu_beziercircle_004.splines.new('BEZIER'); _sp.bezier_points.add(3)
_sp.bezier_points.foreach_set('co', [-0.9079, -0.2767, 0.0, -0.2767, 0.9079, 0.0, 0.9079, 0.2767, 0.0, 0.2767, -0.9079, 0.0])
_sp.bezier_points.foreach_set('handle_left', [-1.142, -1.172, 0.0, -1.172, 1.142, 0.0, 1.142, 1.172, 0.0, 1.172, -1.142, 0.0])
_sp.bezier_points.foreach_set('handle_right', [-0.6738, 0.6183, 0.0, 0.6183, 0.6738, 0.0, 0.6738, -0.6183, 0.0, -0.6183, -0.6738, 0.0])
for _p, _l, _r in zip(_sp.bezier_points, ['ALIGNED', 'ALIGNED', 'ALIGNED', 'ALIGNED'], ['ALIGNED', 'ALIGNED', 'ALIGNED', 'ALIGNED']): _p.handle_left_type = _l; _p.handle_right_type = _r
_sp.order_u = 0
_sp.order_v = 0
_sp.resolution_u = 6
_sp.use_cyclic_u = True
cu_beziercircle_004.use_path = True
cu_beziercircle_004.use_path_clamp = True
cu_beziercircle_004.bevel_resolution = 0
cu_beziercircle_004.resolution_u = 6
cu_beziercircle_004.fill_mode = 'HALF'
cu_beziercircle_003 = bpy.data.curves.new('BezierCircle.003', 'CURVE')
cu_beziercircle_003.dimensions = '3D'
_sp = cu_beziercircle_003.splines.new('BEZIER'); _sp.bezier_points.add(3)
_sp.bezier_points.foreach_set('co', [-0.7388, -0.6739, 0.0, -0.6739, 0.7388, 0.0, 0.7388, 0.6739, 0.0, 0.6739, -0.7388, 0.0])
_sp.bezier_points.foreach_set('handle_left', [-0.5567, -1.631, 0.0, -1.631, 0.5567, 0.0, 0.5567, 1.631, 0.0, 1.631, -0.5567, 0.0])
_sp.bezier_points.foreach_set('handle_right', [-0.9208, 0.2836, 0.0, 0.2836, 0.9208, 0.0, 0.9208, -0.2836, 0.0, -0.2836, -0.9208, 0.0])
for _p, _l, _r in zip(_sp.bezier_points, ['ALIGNED', 'ALIGNED', 'ALIGNED', 'ALIGNED'], ['ALIGNED', 'ALIGNED', 'ALIGNED', 'ALIGNED']): _p.handle_left_type = _l; _p.handle_right_type = _r
_sp.order_u = 0
_sp.order_v = 0
_sp.resolution_u = 6
_sp.use_cyclic_u = True
cu_beziercircle_003.use_path = True
cu_beziercircle_003.use_path_clamp = True
cu_beziercircle_003.bevel_resolution = 0
cu_beziercircle_003.resolution_u = 6
cu_beziercircle_003.fill_mode = 'HALF'
cu_beziercircle_002 = bpy.data.curves.new('BezierCircle.002', 'CURVE')
cu_beziercircle_002.dimensions = '3D'
_sp = cu_beziercircle_002.splines.new('BEZIER'); _sp.bezier_points.add(3)
_sp.bezier_points.foreach_set('co', [-0.7699, 0.6381, 0.0, 0.6381, 0.7699, 0.0, 0.7699, -0.6381, 0.0, -0.6381, -0.7699, 0.0])
_sp.bezier_points.foreach_set('handle_left', [-1.293, 0.4628, 0.0, 0.4628, 1.293, 0.0, 1.293, -0.4628, 0.0, -0.4628, -1.293, 0.0])
_sp.bezier_points.foreach_set('handle_right', [-0.2464, 0.8135, 0.0, 0.8135, 0.2464, 0.0, 0.2464, -0.8135, 0.0, -0.8135, -0.2464, 0.0])
for _p, _l, _r in zip(_sp.bezier_points, ['ALIGNED', 'ALIGNED', 'ALIGNED', 'ALIGNED'], ['ALIGNED', 'ALIGNED', 'ALIGNED', 'ALIGNED']): _p.handle_left_type = _l; _p.handle_right_type = _r
_sp.order_u = 0
_sp.order_v = 0
_sp.resolution_u = 6
_sp.use_cyclic_u = True
cu_beziercircle_002.use_path = True
cu_beziercircle_002.use_path_clamp = True
cu_beziercircle_002.bevel_resolution = 0
cu_beziercircle_002.resolution_u = 6
cu_beziercircle_002.fill_mode = 'HALF'
cu_beziercircle_001 = bpy.data.curves.new('BezierCircle.001', 'CURVE')
cu_beziercircle_001.dimensions = '3D'
_sp = cu_beziercircle_001.splines.new('BEZIER'); _sp.bezier_points.add(3)
_sp.bezier_points.foreach_set('co', [-1.0, 0.0, 0.0, 0.0, 1.0, 0.0, 1.0, 0.0, 0.0, 0.0, -1.0, 0.0])
_sp.bezier_points.foreach_set('handle_left', [-1.511, -0.8301, 0.0, -0.8301, 1.511, 0.0, 1.511, 0.8301, 0.0, 0.8301, -1.511, 0.0])
_sp.bezier_points.foreach_set('handle_right', [-0.4892, 0.8301, 0.0, 0.8301, 0.4892, 0.0, 0.4892, -0.8301, 0.0, -0.8301, -0.4892, 0.0])
for _p, _l, _r in zip(_sp.bezier_points, ['ALIGNED', 'ALIGNED', 'ALIGNED', 'ALIGNED'], ['ALIGNED', 'ALIGNED', 'ALIGNED', 'ALIGNED']): _p.handle_left_type = _l; _p.handle_right_type = _r
_sp.order_u = 0
_sp.order_v = 0
_sp.resolution_u = 6
_sp.use_cyclic_u = True
cu_beziercircle_001.use_path = True
cu_beziercircle_001.use_path_clamp = True
cu_beziercircle_001.bevel_resolution = 0
cu_beziercircle_001.resolution_u = 6
cu_beziercircle_001.fill_mode = 'HALF'
cu_beziercircle = bpy.data.curves.new('BezierCircle', 'CURVE')
cu_beziercircle.dimensions = '3D'
_sp = cu_beziercircle.splines.new('BEZIER'); _sp.bezier_points.add(3)
_sp.bezier_points.foreach_set('co', [-1.0, 0.0, 0.0, 0.0, 1.0, 0.0, 1.0, 0.0, 0.0, 0.0, -1.0, 0.0])
_sp.bezier_points.foreach_set('handle_left', [-1.0, -0.5521, 0.0, -0.5521, 1.0, 0.0, 1.0, 0.5521, 0.0, 0.5521, -1.0, 0.0])
_sp.bezier_points.foreach_set('handle_right', [-1.0, 0.5521, 0.0, 0.5521, 1.0, 0.0, 1.0, -0.5521, 0.0, -0.5521, -1.0, 0.0])
for _p, _l, _r in zip(_sp.bezier_points, ['AUTO', 'AUTO', 'AUTO', 'AUTO'], ['AUTO', 'AUTO', 'AUTO', 'AUTO']): _p.handle_left_type = _l; _p.handle_right_type = _r
_sp.order_u = 0
_sp.order_v = 0
_sp.resolution_u = 6
_sp.use_cyclic_u = True
cu_beziercircle.use_path = True
cu_beziercircle.use_path_clamp = True
cu_beziercircle.bevel_resolution = 0
cu_beziercircle.resolution_u = 6
cu_beziercircle.fill_mode = 'HALF'

# ---- objects
ob_sun = bpy.data.objects.new('Sun', light_sun)
ob_circle_001 = bpy.data.objects.new('Circle.001', me_circle_001)
ob_circle = bpy.data.objects.new('Circle', me_circle)
ob_text = bpy.data.objects.new('Text', txt_text)
ob_cube = bpy.data.objects.new('Cube', me_cube_016)
ob_cylinder = bpy.data.objects.new('Cylinder', me_cylinder_007)
ob_cylinder_004 = bpy.data.objects.new('Cylinder.004', me_cylinder_001)
ob_cube_003 = bpy.data.objects.new('Cube.003', me_cube_000)
ob_text_001 = bpy.data.objects.new('Text.001', txt_text_001)
ob_plane = bpy.data.objects.new('Plane', me_plane)
ob_text_002 = bpy.data.objects.new('Text.002', txt_text_002)
ob_cube_004 = bpy.data.objects.new('Cube.004', me_cube_001)
ob_cylinder_005 = bpy.data.objects.new('Cylinder.005', me_cylinder_002)
ob_camera = bpy.data.objects.new('Camera', cam_camera)
ob_cylinder_002 = bpy.data.objects.new('Cylinder.002', me_cylinder_010)
ob_bev2_006 = bpy.data.objects.new('bev2.006', cu_beziercircle_009)
ob_bev2_005 = bpy.data.objects.new('bev2.005', cu_beziercircle_008)
ob_bev2_004 = bpy.data.objects.new('bev2.004', cu_beziercircle_007)
ob_bev2_003 = bpy.data.objects.new('bev2.003', cu_beziercircle_006)
ob_bev1_002 = bpy.data.objects.new('bev1.002', cu_beziercircle_005)
ob_bev2_002 = bpy.data.objects.new('bev2.002', cu_beziercircle_004)
ob_bev2_001 = bpy.data.objects.new('bev2.001', cu_beziercircle_003)
ob_bev1_001 = bpy.data.objects.new('bev1.001', cu_beziercircle_002)
ob_bev2 = bpy.data.objects.new('bev2', cu_beziercircle_001)
ob_bev1 = bpy.data.objects.new('bev1', cu_beziercircle)

# ---- transforms, parenting, visibility, modifiers, constraints
ob_sun.location = (0.0, 0.0, 0.0)
ob_sun.rotation_euler = (0.5905, 0.7111, 4.253)
ob_sun.lineart.crease_threshold = 0.0
ob_circle_001.location = (3.211, -0.6205, 9.763)
ob_circle_001.rotation_euler = (1.571, -4.371e-08, 0.0)
ob_circle_001.scale = (0.8311, 0.8311, 0.8311)
ob_circle_001.lineart.crease_threshold = 0.0
ob_circle.location = (-4.439, -0.6205, 9.763)
ob_circle.rotation_euler = (1.571, -4.371e-08, 0.0)
ob_circle.scale = (0.8311, 0.8311, 0.8311)
ob_circle.lineart.crease_threshold = 0.0
ob_text.location = (-3.189, -0.6234, 8.901)
ob_text.rotation_euler = (1.571, -4.371e-08, 0.0)
ob_text.scale = (3.392, 3.392, 3.392)
ob_text.lineart.crease_threshold = 0.0
ob_cube.location = (-0.6876, -0.3918, 9.772)
ob_cube.rotation_euler = (0.0, -0.0, -1.571)
ob_cube.scale = (0.384, 5.633, 1.6)
ob_cube.lineart.crease_threshold = 0.0
ob_cylinder.location = (-5.886, -0.3869, 0.2891)
ob_cylinder.rotation_euler = (0.0, -0.0, -1.571)
ob_cylinder.scale = (0.2281, 0.2281, 0.2281)
ob_cylinder.lineart.crease_threshold = 0.0
ob_cylinder_004.location = (-5.886, -0.3869, 0.2891)
ob_cylinder_004.rotation_euler = (0.0, -0.0, -1.571)
ob_cylinder_004.scale = (0.2281, 0.2281, 0.2281)
ob_cylinder_004.lineart.crease_threshold = 0.0
ob_cube_003.location = (-0.6876, -0.3918, 9.772)
ob_cube_003.rotation_euler = (0.0, -0.0, -1.571)
ob_cube_003.scale = (0.384, 5.633, 1.6)
ob_cube_003.lineart.crease_threshold = 0.0
ob_text_001.location = (-4.838, -0.6234, 8.901)
ob_text_001.rotation_euler = (1.571, -4.371e-08, 0.0)
ob_text_001.scale = (3.392, 3.392, 3.392)
ob_text_001.lineart.crease_threshold = 0.0
ob_plane.location = (-4.64, -0.6395, 9.072)
ob_plane.rotation_euler = (1.571, 1.571, 0.0)
ob_plane.scale = (0.2942, 0.2942, 0.2942)
ob_plane.lineart.crease_threshold = 0.0
ob_text_002.location = (-3.14, -0.6234, 8.901)
ob_text_002.rotation_euler = (1.571, -4.371e-08, 0.0)
ob_text_002.scale = (3.392, 3.392, 3.392)
ob_text_002.lineart.crease_threshold = 0.0
ob_cube_004.location = (-0.6876, -0.3918, 9.772)
ob_cube_004.rotation_euler = (0.0, -0.0, -1.571)
ob_cube_004.scale = (0.384, 5.633, 1.6)
ob_cube_004.lineart.crease_threshold = 0.0
ob_cylinder_005.location = (-5.886, -0.3869, 0.2891)
ob_cylinder_005.rotation_euler = (0.0, -0.0, -1.571)
ob_cylinder_005.scale = (0.2281, 0.2281, 0.2281)
ob_cylinder_005.lineart.crease_threshold = 0.0
ob_camera.location = (30.67, -31.4, 31.13)
ob_camera.rotation_euler = (1.047, 0.0, 0.7854)
ob_camera.lock_rotations_4d = False
ob_camera.empty_display_type = 'ARROWS'
ob_camera.color = (0.0, 0.0, 0.0, 0.0)
ob_camera.display_type = 'WIRE'
ob_camera.lineart.crease_threshold = 0.0
ob_cylinder_002.location = (-0.6925, 4.729, 0.2891)
ob_cylinder_002.scale = (0.2281, 0.2281, 0.2281)
ob_cylinder_002.lineart.crease_threshold = 0.0
ob_bev2_006.location = (0.0, 0.0, 0.0)
ob_bev2_006.scale = (0.01628, 0.01628, 0.01628)
ob_bev2_006.hide_viewport = True
ob_bev2_006.lineart.crease_threshold = 0.0
ob_bev2_005.location = (0.0, 0.0, 0.0)
ob_bev2_005.scale = (0.01628, 0.01628, 0.01628)
ob_bev2_005.hide_viewport = True
ob_bev2_005.lineart.crease_threshold = 0.0
ob_bev2_004.location = (0.0, 0.0, 0.0)
ob_bev2_004.scale = (0.01628, 0.01628, 0.01628)
ob_bev2_004.hide_viewport = True
ob_bev2_004.lineart.crease_threshold = 0.0
ob_bev2_003.location = (0.0, 0.0, 0.0)
ob_bev2_003.scale = (0.01628, 0.01628, 0.01628)
ob_bev2_003.hide_viewport = True
ob_bev2_003.lineart.crease_threshold = 0.0
ob_bev1_002.location = (0.0, 0.0, 0.0)
ob_bev1_002.scale = (0.01244, 0.01244, 0.01244)
ob_bev1_002.hide_viewport = True
ob_bev1_002.lineart.crease_threshold = 0.0
ob_bev2_002.location = (0.0, 0.0, 0.0)
ob_bev2_002.scale = (0.02123, 0.02123, 0.02123)
ob_bev2_002.hide_viewport = True
ob_bev2_002.lineart.crease_threshold = 0.0
ob_bev2_001.location = (0.0, 0.0, 0.0)
ob_bev2_001.scale = (0.02123, 0.02123, 0.02123)
ob_bev2_001.hide_viewport = True
ob_bev2_001.lineart.crease_threshold = 0.0
ob_bev1_001.location = (0.0, 0.0, 0.0)
ob_bev1_001.scale = (0.01244, 0.01244, 0.01244)
ob_bev1_001.hide_viewport = True
ob_bev1_001.lineart.crease_threshold = 0.0
ob_bev2.location = (0.0, 0.0, 0.0)
ob_bev2.scale = (0.02123, 0.02123, 0.02123)
ob_bev2.hide_viewport = True
ob_bev2.lineart.crease_threshold = 0.0
ob_bev1.location = (0.0, 0.0, 0.0)
ob_bev1.scale = (0.01372, 0.01372, 0.01372)
ob_bev1.hide_viewport = True
ob_bev1.lineart.crease_threshold = 0.0

# ---- collection membership
col_collection_1.objects.link(ob_sun)
col_collection_3.objects.link(ob_circle_001)
col_collection_3.objects.link(ob_circle)
col_collection_3.objects.link(ob_text)
col_collection_3.objects.link(ob_cube)
col_collection_3.objects.link(ob_cylinder)
col_collection_4.objects.link(ob_cylinder_004)
col_collection_4.objects.link(ob_cube_003)
col_collection_4.objects.link(ob_text_001)
col_collection_5.objects.link(ob_plane)
col_collection_5.objects.link(ob_text_002)
col_collection_5.objects.link(ob_cube_004)
col_collection_5.objects.link(ob_cylinder_005)
col_collection_10.objects.link(ob_camera)
col_collection_15.objects.link(ob_cylinder_002)
col_collection_20.objects.link(ob_bev2_006)
col_collection_20.objects.link(ob_bev2_005)
col_collection_20.objects.link(ob_bev2_004)
col_collection_20.objects.link(ob_bev2_003)
col_collection_20.objects.link(ob_bev1_002)
col_collection_20.objects.link(ob_bev2_002)
col_collection_20.objects.link(ob_bev2_001)
col_collection_20.objects.link(ob_bev1_001)
col_collection_20.objects.link(ob_bev2)
col_collection_20.objects.link(ob_bev1)

# ---- scene / render settings (as saved in the file)
scene.camera = ob_camera
scene.frame_start = 0; scene.frame_end = 32; scene.frame_set(0)
scene.render.engine = 'CYCLES'
scene.render.resolution_x = 149
scene.render.resolution_y = 216
scene.render.dither_intensity = 0.0
scene.render.film_transparent = True
scene.render.use_sequencer = False
scene.cycles.use_denoising = False
scene.cycles.samples = 150
scene.cycles.sampling_pattern = 'TABULATED_SOBOL'
scene.cycles.light_sampling_threshold = 0.0
scene.cycles.use_adaptive_sampling = False
scene.cycles.use_light_tree = False
scene.cycles.blur_glossy = 0.0
scene.cycles.volume_bounces = 1
scene.cycles.pixel_filter_type = 'GAUSSIAN'
scene.cycles.sample_clamp_indirect = 0.0
scene.view_settings.view_transform = 'Standard'
bpy.context.view_layer.update()
